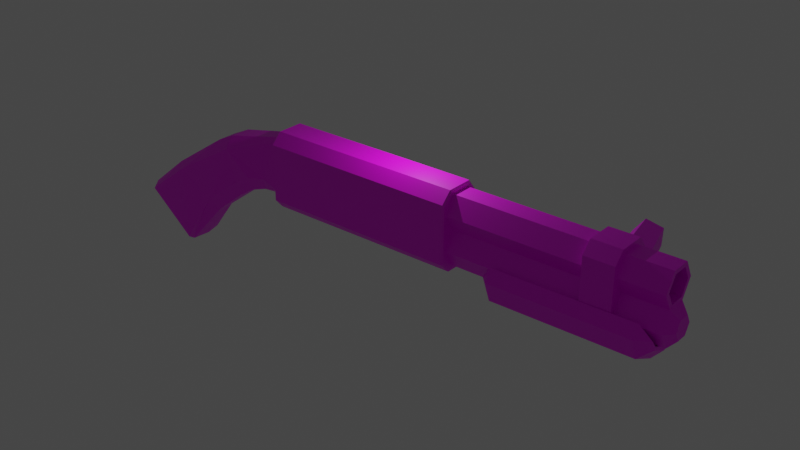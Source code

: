 # Source: shotgun.blend  (saved by Blender 2.91.10; exported with 4.5.12 LTS)
import bpy
from mathutils import Matrix  # noqa: F401  (used for matrix-valued properties, if any)

bpy.ops.wm.read_factory_settings(use_empty=True)
scene = bpy.context.scene
scene.name = 'Scene'

# ---- collections
col_collection = bpy.data.collections.new('Collection'); scene.collection.children.link(col_collection)

# ---- images (referenced by path relative to the original .blend; pixels are not part of the script)
import os
ASSET_DIR = os.environ.get("B2B_ASSET_DIR", "")  # directory of the original .blend (textures are referenced by path, not embedded)
HERE = os.path.dirname(os.path.abspath(__file__))  # packed textures are extracted next to this script under _unpacked/

def load_image(name, relpath, width, height, colorspace="sRGB"):
    """Load a texture the original file referenced (path relative to the .blend, or extracted next to this script)."""
    p = next((c for c in (os.path.join(HERE, relpath), os.path.join(ASSET_DIR, relpath)) if relpath and os.path.exists(c)), "")
    if p:
        img = bpy.data.images.load(p, check_existing=True)
        img.name = name
    else:  # same state as the original file: an image datablock whose file is absent (Cycles renders it pink)
        img = bpy.data.images.new(name, width, height)
        img.source = "FILE"
        img.filepath = "//" + (relpath or name)
    img.colorspace_settings.name = colorspace
    return img
img_shotgun_texture_png_001 = load_image('Shotgun texture.png.001', 'Shotgun texture.png', 1024, 1024, 'sRGB')

# ---- materials (node trees are filled in below, after node groups)
mat_material_001 = bpy.data.materials.new('Material.001')
mat_material_001.use_transparent_shadow = False
mat_material = bpy.data.materials.new('Material')
mat_material.use_transparent_shadow = False

# ---- material node trees
mat_material_001.use_nodes = True; mat_material_001.node_tree.nodes.clear()
_N = mat_material_001.node_tree.nodes; _L = mat_material_001.node_tree.links
n0 = _N.new('ShaderNodeBsdfPrincipled'); n0.name = 'Principled BSDF'; n0.location = (10, 300)
n0.distribution = 'GGX'
n0.subsurface_method = 'BURLEY'
n0.inputs[3].default_value = 1.45
n0.inputs[27].default_value = (0.0, 0.0, 0.0, 1.0)
n0.inputs[28].default_value = 1.0
n1 = _N.new('ShaderNodeTexImage'); n1.name = 'Image Texture'; n1.location = (-280, 280)
n1.image = img_shotgun_texture_png_001
n1.interpolation = 'Closest'
n2 = _N.new('ShaderNodeOutputMaterial'); n2.name = 'Material Output'; n2.location = (300, 300)
_L.new(n0.outputs[0], n2.inputs[0])
_L.new(n1.outputs[0], n0.inputs[0])
n2.is_active_output = True
mat_material.use_nodes = True; mat_material.node_tree.nodes.clear()
_N = mat_material.node_tree.nodes; _L = mat_material.node_tree.links
n0 = _N.new('ShaderNodeBsdfPrincipled'); n0.name = 'Principled BSDF'; n0.location = (10, 300)
n0.distribution = 'GGX'
n0.subsurface_method = 'BURLEY'
n0.inputs[3].default_value = 1.45
n0.inputs[27].default_value = (0.0, 0.0, 0.0, 1.0)
n0.inputs[28].default_value = 1.0
n1 = _N.new('ShaderNodeOutputMaterial'); n1.name = 'Material Output'; n1.location = (300, 300)
n2 = _N.new('ShaderNodeTexImage'); n2.name = 'Image Texture'; n2.location = (-280, 280)
n2.image = img_shotgun_texture_png_001
n2.interpolation = 'Closest'
_L.new(n0.outputs[0], n1.inputs[0])
_L.new(n2.outputs[0], n0.inputs[0])
n1.is_active_output = True

# ---- world
world_world = bpy.data.worlds.new('World'); scene.world = world_world
world_world.use_nodes = True; world_world.node_tree.nodes.clear()
_N = world_world.node_tree.nodes; _L = world_world.node_tree.links
n0 = _N.new('ShaderNodeOutputWorld'); n0.name = 'World Output'; n0.location = (300, 300)
n1 = _N.new('ShaderNodeBackground'); n1.name = 'Background'; n1.location = (10, 300)
n1.inputs[0].default_value = (0.05088, 0.05088, 0.05088, 1.0)
_L.new(n1.outputs[0], n0.inputs[0])
n0.is_active_output = True
world_world.color = (0.05088, 0.05088, 0.05088)
world_world.use_sun_shadow = False
world_world.sun_shadow_jitter_overblur = 0.0

# ---- lights
light_light = bpy.data.lights.new('Light', 'POINT')
light_light.transmission_factor = 0.0
light_light.energy = 1000.0
light_light.shadow_soft_size = 0.1
light_light.shadow_maximum_resolution = 0.006
light_light.use_absolute_resolution = True

# ---- meshes
me_cylinder_001 = bpy.data.meshes.new('Cylinder.001')
me_cylinder_001.from_pydata([(-3.862e-07, 1.37, 7.634), (0.0004035, 1.057, 22.19), (1.186, 0.6896, 7.634), (0.9147, 0.5327, 22.19), (1.186, -0.6804, 7.634), (0.9147, -0.5246, 22.19), (-5.06e-07, -1.37, 7.634), (-0.0005069, -1.057, 22.19), (-1.186, -0.685, 7.634), (-0.9156, -0.5286, 22.19), (-1.186, 0.685, 7.634), (-0.9156, 0.5286, 22.19), (2.371, 1.379, 7.635), (2.371, 1.379, 22.19), (3.558, 0.6942, 7.635), (3.558, 0.6942, 22.19), (3.558, -0.6758, 7.635), (3.558, -0.6758, 22.19), (2.371, -1.361, 7.635), (2.371, -1.361, 22.19), (3.915, -0.9236, 17.31), (3.185, -1.654, 17.31), (-0.7957, -1.654, 17.31), (-1.526, -0.9236, 17.31), (3.185, 1.497, 17.31), (3.915, 0.9236, 17.31), (-1.526, 0.9236, 17.31), (-0.7957, 1.497, 17.31), (3.185, -1.654, 19.31), (3.915, -0.9236, 19.31), (-1.526, -0.9236, 19.31), (-0.7957, -1.654, 19.31), (3.915, 0.9236, 19.31), (3.185, 1.497, 19.31), (-0.7957, 1.497, 19.31), (-1.526, 0.9236, 19.31), (0.8578, 1.27, -10.84), (0.7175, 0.5959, -12.21), (0.07119, 0.5808, -10.84), (6.858, 0.5833, -19.77), (6.177, 0.6405, -19.78), (6.571, 1.337, -19.47), (0.06805, -0.866, -10.85), (0.7175, -0.8812, -12.21), (0.8549, -1.554, -10.84), (6.324, -1.54, -19.3), (6.051, -0.8288, -19.7), (6.732, -0.8861, -19.68), (-0.5296, 0.8072, -6.777), (-0.8106, 0.5893, -6.78), (-0.8106, -0.6115, -6.794), (-0.484, -0.9573, -6.776), (3.451, -0.5107, -8.279), (2.413, 1.0, -7.9), (3.451, 0.5107, -8.279), (2.413, -1.0, -7.9), (4.461, 0.3263, -10.36), (3.276, -1.301, -10.38), (4.42, -0.8949, -10.39), (3.356, 0.763, -10.33), (6.315, 0.3663, -12.89), (5.375, -1.457, -13.18), (6.346, -0.8551, -12.85), (5.314, 0.9342, -13.24), (9.771, 0.5205, -15.98), (9.177, -1.606, -15.65), (9.646, -0.9488, -15.89), (9.423, 1.271, -15.81), (3.25, -0.6305, -6.774), (3.904, -1.034, -6.137), (2.922, -0.9674, -6.765), (3.212, -1.651, -6.085), (-0.769, -1.651, -6.085), (-1.499, -0.9211, -6.085), (2.987, 0.7863, -6.758), (3.212, 1.499, -6.085), (3.838, 0.9947, -6.171), (3.261, 0.581, -6.76), (-1.499, 0.9261, -6.085), (-0.769, 1.499, -6.085), (3.175, -1.562, 7.977), (3.212, -1.651, 7.888), (3.942, -0.9211, 7.888), (3.853, -0.8843, 7.977), (-1.41, -0.8843, 7.977), (-1.499, -0.9211, 7.888), (-0.769, -1.651, 7.888), (-0.7321, -1.562, 7.977), (3.853, 0.8829, 7.977), (3.942, 0.9261, 7.888), (3.212, 1.499, 7.888), (3.181, 1.41, 7.977), (-0.7382, 1.41, 7.977), (-0.769, 1.499, 7.888), (-1.499, 0.9261, 7.888), (-1.41, 0.8829, 7.977), (3.716, -1.547, -15.77), (3.678, 0.6182, -16.7), (3.84, 1.303, -15.86), (3.615, -0.855, -16.66), (3.706, -0.8266, -9.278), (2.672, 0.6996, -9.088), (3.745, 0.194, -9.264), (2.597, -1.299, -9.116), (1.186, 0.6896, 22.19), (-9.025e-07, 1.37, 22.19), (1.186, -0.6804, 22.19), (-1.022e-06, -1.37, 22.19), (-1.186, -0.685, 22.19), (-1.186, 0.685, 22.19), (0.9152, 0.5327, 19.59), (0.0008967, 1.057, 19.59), (0.9152, -0.5246, 19.59), (-1.368e-05, -1.057, 19.59), (-0.9151, -0.5286, 19.59), (-0.9151, 0.5286, 19.59), (1.186, -0.6804, 22.2), (1.711, -0.3758, 22.72), (1.711, 0.3871, 22.72), (1.186, 0.6896, 22.2), (3.032, 0.3906, 22.72), (3.558, 0.6942, 22.2), (2.371, 1.379, 22.2), (2.372, 0.7713, 22.72), (3.032, -0.3721, 22.72), (3.558, -0.6758, 22.2), (2.37, -0.7539, 22.72), (2.371, -1.361, 22.2)], [], [(0, 105, 104, 2), (4, 106, 107, 6), (6, 107, 108, 8), (11, 9, 114, 115), (8, 108, 109, 10), (10, 109, 105, 0), (12, 13, 15, 14), (14, 15, 17, 16), (16, 17, 19, 18), (18, 19, 106, 4), (13, 104, 119, 122), (2, 104, 13, 12), (28, 31, 22, 21), (32, 33, 34, 35, 30, 31, 28, 29), (35, 26, 23, 30), (20, 21, 22, 23, 26, 27, 24, 25), (24, 27, 34, 33), (32, 25, 24, 33), (26, 35, 34, 27), (20, 29, 28, 21), (30, 23, 22, 31), (25, 32, 29, 20), (50, 49, 38, 42), (99, 43, 37, 97), (70, 74, 48, 49, 50, 51), (36, 37, 38), (39, 40, 41), (42, 43, 44), (45, 46, 47), (64, 39, 41, 67), (98, 41, 40, 97), (42, 38, 37, 43), (96, 44, 43, 99), (39, 47, 46, 40), (50, 42, 44, 51), (38, 49, 48, 36), (100, 52, 55, 103), (102, 54, 52, 100), (77, 54, 53, 74), (60, 56, 58, 62), (62, 58, 57, 61), (102, 56, 59, 101), (66, 62, 61, 65), (64, 60, 62, 66), (56, 60, 63, 59), (94, 78, 73, 85), (81, 86, 72, 71), (75, 79, 93, 90), (85, 73, 72, 86), (90, 89, 76, 75), (78, 94, 93, 79), (68, 70, 51, 50, 49, 48, 74, 77), (69, 76, 89, 82), (39, 64, 66, 47), (47, 66, 65, 45), (60, 64, 67, 63), (77, 74, 75, 76), (48, 49, 78, 79), (70, 68, 69, 71), (50, 51, 72, 73), (68, 77, 76, 69), (71, 72, 51, 70), (73, 78, 49, 50), (79, 75, 74, 48), (88, 91, 92, 95, 84, 87, 80, 83), (91, 88, 89, 90), (95, 92, 93, 94), (83, 80, 81, 82), (87, 84, 85, 86), (88, 83, 82, 89), (80, 87, 86, 81), (84, 95, 94, 85), (92, 91, 90, 93), (71, 69, 82, 81), (52, 68, 70, 55), (54, 77, 68, 52), (54, 102, 101, 53), (56, 102, 100, 58), (58, 100, 103, 57), (74, 70, 69, 76), (45, 96, 99, 46), (36, 98, 97, 37), (46, 99, 97, 40), (67, 41, 98), (36, 63, 98), (101, 59, 36), (59, 63, 36), (36, 48, 53), (101, 36, 53), (74, 53, 48), (63, 67, 98), (96, 45, 65), (65, 61, 96), (44, 61, 57), (57, 103, 44), (44, 103, 55), (51, 44, 55), (51, 55, 70), (61, 44, 96), (1, 3, 104, 105), (3, 5, 106, 104), (5, 7, 107, 106), (7, 9, 108, 107), (9, 11, 109, 108), (11, 1, 105, 109), (110, 111, 115, 114, 113, 112), (7, 5, 112, 113), (3, 1, 111, 110), (1, 11, 115, 111), (9, 7, 113, 114), (5, 3, 110, 112), (106, 19, 127, 116), (17, 15, 121, 125), (15, 13, 122, 121), (120, 123, 118, 117, 126, 124), (19, 17, 125, 127), (117, 118, 119, 116), (121, 122, 123, 120), (125, 121, 120, 124), (127, 125, 124, 126), (122, 119, 118, 123), (116, 127, 126, 117), (104, 106, 116, 119)])
_uv = me_cylinder_001.uv_layers.new(name='UVMap')
_uv.uv.foreach_set('vector', [0.5504, 0.472, 0.963, 0.472, 0.963, 0.5516, 0.5504, 0.5516, 0.9668, 0.5569, 0.544, 0.5573, 0.5425, 0.4694, 0.9653, 0.469, 0.9653, 0.469, 0.5425, 0.4694, 0.5409, 0.3816, 0.9638, 0.3812, 0.6087, 0.4483, 0.6087, 0.4243, 0.6087, 0.4243, 0.6087, 0.4483, 0.8382, 0.4223, 0.5444, 0.4109, 0.5443, 0.4262, 0.8381, 0.4376, 0.5504, 0.3922, 0.963, 0.3922, 0.963, 0.472, 0.5504, 0.472, 0.5511, 0.4693, 0.958, 0.4693, 0.958, 0.5525, 0.5511, 0.5525, 0.8444, 0.3946, 0.5447, 0.3891, 0.5445, 0.4044, 0.8442, 0.4099, 0.9593, 0.3801, 0.5459, 0.3785, 0.5437, 0.4696, 0.9571, 0.4712, 0.9571, 0.4712, 0.5437, 0.4696, 0.5419, 0.5556, 0.9553, 0.5571, 0.958, 0.4693, 0.958, 0.3861, 0.958, 0.3861, 0.958, 0.4693, 0.5511, 0.3861, 0.958, 0.3861, 0.958, 0.4693, 0.5511, 0.4693, 0.6421, 0.411, 0.6406, 0.5286, 0.6997, 0.5294, 0.7013, 0.4118, 0.5647, 0.3909, 0.5477, 0.4125, 0.5477, 0.5302, 0.5647, 0.5518, 0.6193, 0.5518, 0.6409, 0.5302, 0.6409, 0.4125, 0.6193, 0.3909, 0.8788, 0.5492, 0.8812, 0.5072, 0.8266, 0.5056, 0.8242, 0.5476, 0.8266, 0.3924, 0.805, 0.407, 0.805, 0.4898, 0.8266, 0.5056, 0.8812, 0.5072, 0.8981, 0.4925, 0.8981, 0.4097, 0.8812, 0.394, 0.7504, 0.418, 0.7522, 0.5082, 0.7976, 0.5073, 0.7957, 0.4171, 0.7513, 0.5243, 0.7966, 0.5243, 0.7966, 0.5078, 0.7513, 0.5078, 0.7966, 0.401, 0.7513, 0.401, 0.7513, 0.4175, 0.7966, 0.4175, 0.6409, 0.5516, 0.7, 0.5517, 0.7005, 0.529, 0.6414, 0.529, 0.7, 0.391, 0.6409, 0.3909, 0.6414, 0.4114, 0.7005, 0.4114, 0.7094, 0.5514, 0.7423, 0.5515, 0.7423, 0.5096, 0.7094, 0.5096, 0.06832, 0.2719, 0.06687, 0.2458, 0.1502, 0.2438, 0.1536, 0.2706, 0.2697, 0.2419, 0.1815, 0.2663, 0.177, 0.2403, 0.26, 0.2211, 0.7492, 0.7938, 0.7941, 0.7938, 0.7925, 0.7284, 0.7809, 0.7025, 0.7624, 0.7025, 0.7507, 0.7289, 0.1538, 0.2245, 0.177, 0.2403, 0.1502, 0.2438, 0.2968, 0.1938, 0.2949, 0.1991, 0.2908, 0.1943, 0.1536, 0.2706, 0.1815, 0.2663, 0.1622, 0.2913, 0.327, 0.2091, 0.3085, 0.2064, 0.3119, 0.1982, 0.2876, 0.1662, 0.2968, 0.1938, 0.2908, 0.1943, 0.2831, 0.1704, 0.2481, 0.2113, 0.2908, 0.1943, 0.2949, 0.1991, 0.26, 0.2211, 0.1536, 0.2706, 0.1502, 0.2438, 0.177, 0.2403, 0.1815, 0.2663, 0.2674, 0.2613, 0.1622, 0.2913, 0.1815, 0.2663, 0.2697, 0.2419, 0.2968, 0.1938, 0.3119, 0.1982, 0.3085, 0.2064, 0.2949, 0.1991, 0.06832, 0.2719, 0.1536, 0.2706, 0.1622, 0.2913, 0.07006, 0.282, 0.1502, 0.2438, 0.06687, 0.2458, 0.06787, 0.2384, 0.1538, 0.2245, 0.144, 0.1252, 0.1186, 0.1308, 0.1054, 0.1064, 0.1316, 0.1009, 0.1428, 0.1503, 0.1168, 0.1549, 0.1186, 0.1308, 0.144, 0.1252, 0.08258, 0.1544, 0.1168, 0.1549, 0.1038, 0.1783, 0.08128, 0.1617, 0.2345, 0.1504, 0.1739, 0.1509, 0.1741, 0.1251, 0.2377, 0.1283, 0.2377, 0.1283, 0.1741, 0.1251, 0.1616, 0.1028, 0.2343, 0.1064, 0.1428, 0.1503, 0.1739, 0.1509, 0.1621, 0.1729, 0.1308, 0.1769, 0.2969, 0.1555, 0.2377, 0.1283, 0.2343, 0.1064, 0.3031, 0.1445, 0.2876, 0.1662, 0.2345, 0.1504, 0.2377, 0.1283, 0.2969, 0.1555, 0.1739, 0.1509, 0.2345, 0.1504, 0.2268, 0.1684, 0.1621, 0.1729, 0.09675, 0.4359, 0.3076, 0.4369, 0.3069, 0.4082, 0.0961, 0.4071, 0.288, 0.4094, 0.288, 0.4826, 0.123, 0.4824, 0.123, 0.4092, 0.1738, 0.4102, 0.1715, 0.4909, 0.4549, 0.4906, 0.4572, 0.4099, 0.288, 0.5016, 0.123, 0.5014, 0.123, 0.4824, 0.288, 0.4826, 0.1052, 0.4072, 0.1051, 0.4418, 0.3757, 0.4426, 0.3758, 0.4081, 0.171, 0.5098, 0.4544, 0.5094, 0.4549, 0.4906, 0.1715, 0.4909, 0.2125, 0.4155, 0.2191, 0.4219, 0.2175, 0.4852, 0.2114, 0.4909, 0.1904, 0.4913, 0.1864, 0.4864, 0.1837, 0.4215, 0.188, 0.4159, 0.3803, 0.4263, 0.379, 0.4357, 0.4504, 0.4363, 0.4504, 0.4268, 0.2968, 0.1938, 0.2876, 0.1662, 0.2969, 0.1555, 0.3119, 0.1982, 0.3119, 0.1982, 0.2969, 0.1555, 0.3031, 0.1445, 0.327, 0.2091, 0.2345, 0.1504, 0.2876, 0.1662, 0.2831, 0.1704, 0.2268, 0.1684, 0.244, 0.7977, 0.2426, 0.7964, 0.2381, 0.7974, 0.2418, 0.8008, 0.1897, 0.4818, 0.1937, 0.4867, 0.1853, 0.5044, 0.1723, 0.49, 0.2541, 0.7965, 0.252, 0.7979, 0.2539, 0.8011, 0.2586, 0.7979, 0.2114, 0.4909, 0.2175, 0.4852, 0.2354, 0.4937, 0.2194, 0.5091, 0.252, 0.7979, 0.244, 0.7977, 0.2418, 0.8008, 0.2539, 0.8011, 0.2382, 0.417, 0.2354, 0.4937, 0.2175, 0.4852, 0.2191, 0.4219, 0.2194, 0.5091, 0.182, 0.509, 0.1904, 0.4913, 0.2114, 0.4909, 0.169, 0.4903, 0.1643, 0.4178, 0.1837, 0.4213, 0.1864, 0.4826, 0.2653, 0.8045, 0.2675, 0.8016, 0.2675, 0.7851, 0.2653, 0.7823, 0.2579, 0.7823, 0.255, 0.7851, 0.255, 0.8016, 0.2579, 0.8045, 0.2675, 0.8016, 0.2653, 0.8045, 0.2655, 0.8048, 0.2679, 0.8018, 0.2653, 0.7823, 0.2675, 0.7851, 0.2679, 0.785, 0.2655, 0.7819, 0.2579, 0.8045, 0.255, 0.8016, 0.2546, 0.8018, 0.2577, 0.8048, 0.144, 0.4254, 0.1426, 0.4284, 0.143, 0.4287, 0.1445, 0.4254, 0.2653, 0.8045, 0.2579, 0.8045, 0.2577, 0.8048, 0.2655, 0.8048, 0.255, 0.8016, 0.255, 0.7851, 0.2546, 0.785, 0.2546, 0.8018, 0.2579, 0.7823, 0.2653, 0.7823, 0.2655, 0.7819, 0.2577, 0.7819, 0.2675, 0.7851, 0.2675, 0.8016, 0.2679, 0.8018, 0.2679, 0.785, 0.3341, 0.8258, 0.336, 0.8222, 0.2476, 0.7775, 0.2457, 0.781, 0.1186, 0.1308, 0.08354, 0.1286, 0.08164, 0.1187, 0.1054, 0.1064, 0.1168, 0.1549, 0.08258, 0.1544, 0.08354, 0.1286, 0.1186, 0.1308, 0.1168, 0.1549, 0.1428, 0.1503, 0.1308, 0.1769, 0.1038, 0.1783, 0.1739, 0.1509, 0.1428, 0.1503, 0.144, 0.1252, 0.1741, 0.1251, 0.1741, 0.1251, 0.144, 0.1252, 0.1316, 0.1009, 0.1616, 0.1028, 0.7941, 0.7938, 0.7492, 0.7938, 0.7491, 0.8022, 0.7943, 0.8022, 0.327, 0.2091, 0.2674, 0.2613, 0.2697, 0.2419, 0.3085, 0.2064, 0.1538, 0.2245, 0.2481, 0.2113, 0.26, 0.2211, 0.177, 0.2403, 0.3085, 0.2064, 0.2697, 0.2419, 0.26, 0.2211, 0.2949, 0.1991, 0.2831, 0.1704, 0.2908, 0.1943, 0.2481, 0.2113, 0.1538, 0.2245, 0.2268, 0.1684, 0.2481, 0.2113, 0.1308, 0.1769, 0.1621, 0.1729, 0.1538, 0.2245, 0.1621, 0.1729, 0.2268, 0.1684, 0.1538, 0.2245, 0.1538, 0.2245, 0.06787, 0.2384, 0.1038, 0.1783, 0.1308, 0.1769, 0.1538, 0.2245, 0.1038, 0.1783, 0.08128, 0.1617, 0.1038, 0.1783, 0.06787, 0.2384, 0.2268, 0.1684, 0.2831, 0.1704, 0.2481, 0.2113, 0.1472, 0.1017, 0.07492, 0.09599, 0.1012, 0.02408, 0.1012, 0.02408, 0.169, 0.05585, 0.1472, 0.1017, 0.2413, 0.09886, 0.169, 0.05585, 0.2267, 0.06064, 0.2267, 0.06064, 0.2504, 0.05916, 0.2413, 0.09886, 0.2413, 0.09886, 0.2504, 0.05916, 0.2695, 0.0508, 0.3106, 0.08164, 0.2413, 0.09886, 0.2695, 0.0508, 0.3106, 0.08164, 0.2695, 0.0508, 0.281, 0.03375, 0.169, 0.05585, 0.2413, 0.09886, 0.1472, 0.1017, 0.5879, 0.4603, 0.5672, 0.4484, 0.561, 0.4519, 0.5879, 0.4673, 0.5672, 0.4484, 0.5672, 0.4244, 0.561, 0.4209, 0.561, 0.4519, 0.5672, 0.4244, 0.5879, 0.4123, 0.5879, 0.4052, 0.561, 0.4209, 0.5879, 0.4123, 0.6087, 0.4243, 0.6148, 0.4208, 0.5879, 0.4052, 0.6087, 0.4243, 0.6087, 0.4483, 0.6148, 0.4518, 0.6148, 0.4208, 0.6087, 0.4483, 0.5879, 0.4603, 0.5879, 0.4673, 0.6148, 0.4518, 0.5672, 0.4484, 0.5879, 0.4603, 0.6087, 0.4483, 0.6087, 0.4243, 0.5879, 0.4123, 0.5672, 0.4244, 0.5879, 0.4123, 0.5672, 0.4244, 0.5672, 0.4244, 0.5879, 0.4123, 0.5672, 0.4484, 0.5879, 0.4603, 0.5879, 0.4603, 0.5672, 0.4484, 0.5879, 0.4603, 0.6087, 0.4483, 0.6087, 0.4483, 0.5879, 0.4603, 0.6087, 0.4243, 0.5879, 0.4123, 0.5879, 0.4123, 0.6087, 0.4243, 0.5672, 0.4244, 0.5672, 0.4484, 0.5672, 0.4484, 0.5672, 0.4244, 0.5419, 0.5556, 0.5437, 0.4696, 0.5437, 0.4696, 0.5419, 0.5556, 0.5445, 0.4044, 0.5447, 0.3891, 0.5447, 0.3891, 0.5445, 0.4044, 0.958, 0.5525, 0.958, 0.4693, 0.958, 0.4693, 0.958, 0.5525, 0.2337, 0.4152, 0.2187, 0.4066, 0.2038, 0.4153, 0.2038, 0.4326, 0.2187, 0.4412, 0.2337, 0.4325, 0.5437, 0.4696, 0.5459, 0.3785, 0.5459, 0.3785, 0.5437, 0.4696, 0.561, 0.4278, 0.561, 0.4451, 0.561, 0.4519, 0.561, 0.4209, 0.958, 0.5525, 0.958, 0.4693, 0.958, 0.4878, 0.958, 0.5341, 0.5445, 0.4044, 0.5447, 0.3891, 0.5446, 0.3925, 0.5445, 0.401, 0.5437, 0.4696, 0.5459, 0.3785, 0.5454, 0.3987, 0.5442, 0.4495, 0.958, 0.4693, 0.958, 0.3861, 0.958, 0.4044, 0.958, 0.4508, 0.5419, 0.5556, 0.5437, 0.4696, 0.5433, 0.4887, 0.5423, 0.5364, 0.561, 0.4519, 0.561, 0.4209, 0.561, 0.4209, 0.561, 0.4519])
me_cylinder_001.materials.append(mat_material_001)
me_cylinder_001.use_remesh_fix_poles = True
me_cylinder_001.use_remesh_preserve_attributes = False
me_cylinder_001.use_mirror_vertex_groups = False
me_cylinder_001.update()
me_cylinder = bpy.data.meshes.new('Cylinder')
me_cylinder.from_pydata([(-1.646, 0.7358, -3.061), (-1.76, 1.136, -2.679), (-1.729, 0.663, 2.516), (-1.832, 1.073, 2.142), (-1.307, 0.6087, -3.053), (-1.064, 0.9413, -2.667), (-1.39, 0.5359, 2.524), (-1.136, 0.8784, 2.154), (-1.013, 0.0532, -3.056), (-0.5999, 0.06417, -2.672), (-1.096, -0.01958, 2.521), (-0.6716, 0.001259, 2.15), (-1.264, -0.5229, -3.067), (-0.996, -0.8456, -2.689), (-1.347, -0.5957, 2.51), (-1.068, -0.9085, 2.132), (-1.592, -0.6753, -3.078), (-1.675, -1.092, -2.707), (-1.675, -0.748, 2.498), (-1.747, -1.155, 2.114), (-1.367, -0.2744, -3.081), (-1.366, -0.4611, -2.711), (-1.344, -0.3432, 2.496), (-1.332, -0.52, 2.11), (-1.391, 0.3536, -3.073), (-1.404, 0.5305, -2.699), (-1.368, 0.2848, 2.504), (-1.37, 0.4717, 2.122), (-2.136, 0.8032, -2.689), (-1.487, 0.5459, -3.067), (-2.208, 0.7403, 2.132), (-1.464, 0.4772, 2.51), (-2.073, -0.8507, -2.709), (-1.448, -0.4736, -3.08), (-2.145, -0.9136, 2.112), (-1.425, -0.5424, 2.497)], [], [(28, 30, 3, 1), (9, 11, 15, 13), (13, 15, 19, 17), (32, 34, 23, 21), (21, 23, 27, 25), (5, 7, 11, 9), (6, 2, 31, 26, 22, 35, 18, 14, 10), (1, 3, 7, 5), (1, 5, 4, 0), (7, 3, 2, 6), (5, 9, 8, 4), (11, 7, 6, 10), (9, 13, 12, 8), (15, 11, 10, 14), (13, 17, 16, 12), (19, 15, 14, 18), (32, 21, 20, 33), (34, 19, 18, 35), (21, 25, 24, 20), (27, 23, 22, 26), (28, 1, 0, 29), (30, 27, 26, 31), (0, 4, 8, 12, 16, 33, 20, 24, 29), (3, 30, 31, 2), (25, 28, 29, 24), (25, 27, 30, 28), (23, 34, 35, 22), (17, 32, 33, 16), (17, 19, 34, 32)])
_uv = me_cylinder.uv_layers.new(name='UVMap')
_uv.uv.foreach_set('vector', [0.323, 0.2743, 0.4654, 0.2743, 0.4654, 0.2931, 0.323, 0.2931, 0.323, 0.1051, 0.4654, 0.1051, 0.4654, 0.1427, 0.323, 0.1427, 0.323, 0.1427, 0.4654, 0.1427, 0.4654, 0.1803, 0.323, 0.1803, 0.323, 0.1991, 0.4654, 0.1991, 0.4654, 0.2179, 0.323, 0.2179, 0.323, 0.2179, 0.4654, 0.2179, 0.4654, 0.2555, 0.323, 0.2555, 0.323, 0.06752, 0.4654, 0.06752, 0.4654, 0.1051, 0.323, 0.1051, 0.1901, 0.1677, 0.1601, 0.1822, 0.145, 0.1749, 0.13, 0.1677, 0.1226, 0.1352, 0.133, 0.1222, 0.1434, 0.1091, 0.1767, 0.1091, 0.1975, 0.1352, 0.323, 0.02992, 0.4654, 0.02992, 0.4654, 0.06752, 0.323, 0.06752, 0.323, 0.02992, 0.323, 0.06752, 0.3119, 0.06062, 0.3119, 0.03681, 0.4654, 0.06752, 0.4654, 0.02992, 0.4766, 0.03681, 0.4766, 0.06062, 0.323, 0.06752, 0.323, 0.1051, 0.3119, 0.09822, 0.3119, 0.07441, 0.4654, 0.1051, 0.4654, 0.06752, 0.4766, 0.07441, 0.4766, 0.09822, 0.323, 0.1051, 0.323, 0.1427, 0.3119, 0.1358, 0.3119, 0.112, 0.4654, 0.1427, 0.4654, 0.1051, 0.4766, 0.112, 0.4766, 0.1358, 0.323, 0.1427, 0.323, 0.1803, 0.3119, 0.1734, 0.3119, 0.1496, 0.4654, 0.1803, 0.4654, 0.1427, 0.4766, 0.1496, 0.4766, 0.1734, 0.323, 0.1991, 0.323, 0.2179, 0.3119, 0.211, 0.3119, 0.1991, 0.4654, 0.1991, 0.4654, 0.1803, 0.4766, 0.1872, 0.4766, 0.1991, 0.323, 0.2179, 0.323, 0.2555, 0.3119, 0.2486, 0.3119, 0.2248, 0.4654, 0.2555, 0.4654, 0.2179, 0.4766, 0.2248, 0.4766, 0.2486, 0.323, 0.2743, 0.323, 0.2931, 0.3119, 0.2862, 0.3119, 0.2743, 0.4654, 0.2743, 0.4654, 0.2555, 0.4766, 0.2624, 0.4766, 0.2743, 0.2511, 0.1832, 0.2811, 0.1688, 0.2885, 0.1362, 0.2677, 0.1102, 0.2344, 0.1102, 0.224, 0.1232, 0.2136, 0.1362, 0.221, 0.1688, 0.236, 0.176, 0.4654, 0.2931, 0.4654, 0.2743, 0.4766, 0.2743, 0.4766, 0.2862, 0.323, 0.2555, 0.323, 0.2743, 0.3119, 0.2743, 0.3119, 0.2624, 0.323, 0.2555, 0.4654, 0.2555, 0.4654, 0.2743, 0.323, 0.2743, 0.4654, 0.2179, 0.4654, 0.1991, 0.4766, 0.1991, 0.4766, 0.211, 0.323, 0.1803, 0.323, 0.1991, 0.3119, 0.1991, 0.3119, 0.1872, 0.323, 0.1803, 0.4654, 0.1803, 0.4654, 0.1991, 0.323, 0.1991])
me_cylinder.materials.append(mat_material)
me_cylinder.use_remesh_fix_poles = True
me_cylinder.use_remesh_preserve_attributes = False
me_cylinder.use_mirror_vertex_groups = False
me_cylinder.update()
me_cylinder_002 = bpy.data.meshes.new('Cylinder.002')
me_cylinder_002.from_pydata([(1.214, 0.7425, 17.01), (-0.139, 0.7425, 18.04), (0.4201, 0.7425, 19.64), (2.119, 0.7425, 19.61), (2.61, 0.7425, 17.98), (1.229, 6.469, 16.32), (1.224, 6.223, 16.13), (0.5176, 6.598, 16.84), (0.2875, 6.392, 16.82), (0.8115, 6.799, 17.66), (0.6744, 6.657, 17.9), (1.704, 6.795, 17.64), (1.85, 6.651, 17.87), (1.962, 6.591, 16.81), (2.189, 6.383, 16.78), (1.219, 1.978, 16.9), (1.214, 1.959, 16.69), (-0.139, 2.082, 17.7), (0.06255, 2.083, 17.77), (2.61, 2.075, 17.65), (2.411, 2.077, 17.72), (0.4201, 2.273, 19.28), (0.5402, 2.247, 19.12), (1.992, 2.243, 19.09), (2.119, 2.269, 19.25)], [], [(8, 18, 22, 10), (12, 23, 20, 14), (1, 0, 4, 3, 2), (24, 3, 4, 19), (14, 20, 15, 6), (6, 8, 7, 5), (8, 10, 9, 7), (10, 12, 11, 9), (12, 14, 13, 11), (14, 6, 5, 13), (5, 7, 9, 11, 13), (19, 4, 0, 16), (17, 1, 2, 21), (10, 22, 23, 12), (21, 2, 3, 24), (6, 15, 18, 8), (16, 17, 18, 15), (17, 21, 22, 18), (24, 19, 20, 23), (21, 24, 23, 22), (19, 16, 15, 20), (16, 0, 1, 17)])
_uv = me_cylinder_002.uv_layers.new(name='UVMap')
_uv.uv.foreach_set('vector', [0.468, 0.2097, 0.4064, 0.21, 0.4068, 0.2217, 0.4714, 0.2217, 0.344, 0.2616, 0.4082, 0.2615, 0.4091, 0.2483, 0.3479, 0.2481, 0.7251, 0.4665, 0.7094, 0.488, 0.7251, 0.5096, 0.7504, 0.5014, 0.7504, 0.4747, 0.309, 0.4185, 0.3061, 0.4563, 0.2668, 0.4442, 0.2689, 0.411, 0.3479, 0.2481, 0.4091, 0.2483, 0.4065, 0.2224, 0.3471, 0.2221, 0.4683, 0.1834, 0.468, 0.2097, 0.473, 0.2072, 0.4732, 0.1872, 0.297, 0.1945, 0.3053, 0.2191, 0.3085, 0.2138, 0.3022, 0.1951, 0.3053, 0.2191, 0.3319, 0.2191, 0.3287, 0.2138, 0.3085, 0.2138, 0.3319, 0.2191, 0.3401, 0.1945, 0.3349, 0.1951, 0.3287, 0.2138, 0.3479, 0.2481, 0.3471, 0.2221, 0.3421, 0.2261, 0.3427, 0.2459, 0.3185, 0.1836, 0.3022, 0.1951, 0.3085, 0.2138, 0.3287, 0.2138, 0.3349, 0.1951, 0.2689, 0.411, 0.2668, 0.4442, 0.2266, 0.4359, 0.2283, 0.4055, 0.1873, 0.4065, 0.1857, 0.4399, 0.1452, 0.4473, 0.1466, 0.4093, 0.4737, 0.2613, 0.41, 0.2614, 0.41, 0.2881, 0.4737, 0.288, 0.1466, 0.4093, 0.1452, 0.4473, 0.1042, 0.4456, 0.1056, 0.4077, 0.4683, 0.1834, 0.4086, 0.1838, 0.4064, 0.21, 0.468, 0.2097, 0.2283, 0.4055, 0.1873, 0.4065, 0.1877, 0.4047, 0.2284, 0.4037, 0.1873, 0.4065, 0.1466, 0.4093, 0.147, 0.4075, 0.1874, 0.4047, 0.309, 0.4185, 0.2689, 0.411, 0.269, 0.4092, 0.3089, 0.4166, 0.1466, 0.4093, 0.1056, 0.4077, 0.1057, 0.4059, 0.1466, 0.4075, 0.2689, 0.411, 0.2283, 0.4055, 0.2284, 0.4037, 0.2688, 0.4092, 0.2283, 0.4055, 0.2266, 0.4359, 0.1857, 0.4399, 0.1873, 0.4065])
me_cylinder_002.materials.append(mat_material_001)
me_cylinder_002.use_remesh_fix_poles = True
me_cylinder_002.use_remesh_preserve_attributes = False
me_cylinder_002.use_mirror_vertex_groups = False
me_cylinder_002.update()

# ---- objects
ob_light = bpy.data.objects.new('Light', light_light)
ob_shotgun = bpy.data.objects.new('Shotgun', me_cylinder_001)
ob_cylinder = bpy.data.objects.new('Cylinder', me_cylinder)
ob_shotgun_001 = bpy.data.objects.new('Shotgun.001', me_cylinder_002)

# ---- transforms, parenting, visibility, modifiers, constraints
ob_light.location = (4.076, 1.005, 5.904)
ob_light.rotation_euler = (0.6503, 0.05522, 1.866)
ob_light.lock_rotations_4d = False
ob_light.empty_display_type = 'ARROWS'
ob_light.color = (0.0, 0.0, 0.0, 0.0)
ob_light.lineart.crease_threshold = 0.0
ob_shotgun.location = (0.0, 0.0, 0.0)
ob_shotgun.rotation_euler = (-0.0, 1.571, -0.0)
ob_shotgun.lineart.crease_threshold = 0.0
_m = ob_shotgun.modifiers.new('Boolean', 'BOOLEAN')
_m.solver = 'FAST'
_m = ob_shotgun.modifiers.new('Boolean.001', 'BOOLEAN')
_m.solver = 'FAST'
ob_cylinder.location = (16.83, -0.07896, -6.304)
ob_cylinder.rotation_euler = (-1.571, 1.533, -1.571)
ob_cylinder.scale = (1.995, 1.995, 1.995)
ob_cylinder.lineart.crease_threshold = 0.0
ob_shotgun_001.location = (0.0, 0.0, 0.0)
ob_shotgun_001.rotation_euler = (-0.0, 1.571, -0.0)
ob_shotgun_001.lineart.crease_threshold = 0.0
_m = ob_shotgun_001.modifiers.new('Boolean', 'BOOLEAN')
_m.solver = 'FAST'
_m = ob_shotgun_001.modifiers.new('Boolean.001', 'BOOLEAN')
_m.solver = 'FAST'

# ---- collection membership
col_collection.objects.link(ob_light)
col_collection.objects.link(ob_shotgun)
col_collection.objects.link(ob_cylinder)
col_collection.objects.link(ob_shotgun_001)

# ---- scene / render settings (as saved in the file)
scene.frame_start = 1; scene.frame_end = 250; scene.frame_set(1)
scene.render.engine = 'BLENDER_EEVEE_NEXT'
scene.cycles.use_denoising = False
scene.cycles.samples = 128
scene.cycles.sampling_pattern = 'TABULATED_SOBOL'
scene.cycles.use_adaptive_sampling = False
scene.cycles.use_light_tree = False
scene.view_settings.view_transform = 'Filmic'
bpy.context.view_layer.update()

# ---- added for rendering (the .blend has no active camera): camera
cam_auto = bpy.data.cameras.new('AutoCamera')
cam_auto.lens = 50.0
cam_auto.sensor_width = 36.0
cam_auto.clip_end = 1000.0
ob_auto_camera = bpy.data.objects.new('AutoCamera', cam_auto)
scene.collection.objects.link(ob_auto_camera)
ob_auto_camera.location = (43.0339, -47.6446, 29.1276)
ob_auto_camera.rotation_euler = (1.09748, -7.21219e-08, 0.694738)
scene.camera = ob_auto_camera
bpy.context.view_layer.update()
